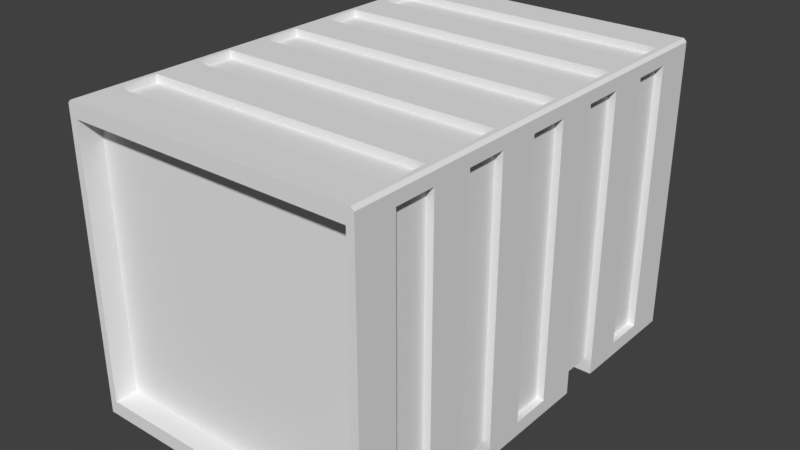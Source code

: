 # Source: container_1_2x3.blend  (saved by Blender 2.79.0; exported with 4.5.12 LTS)
import bpy
from mathutils import Matrix  # noqa: F401  (used for matrix-valued properties, if any)

bpy.ops.wm.read_factory_settings(use_empty=True)
scene = bpy.context.scene
scene.name = 'Scene'

# ---- collections
col_collection_4 = bpy.data.collections.new('Collection 4'); scene.collection.children.link(col_collection_4)

# ---- world
world_world = bpy.data.worlds.new('World'); scene.world = world_world
world_world.color = (0.05088, 0.05088, 0.05088)
world_world.use_sun_shadow = False
world_world.sun_shadow_jitter_overblur = 0.0
world_world.cycles.sampling_method = 'MANUAL'

# ---- meshes
me_cube = bpy.data.meshes.new('Cube')
me_cube.from_pydata([(-1.0, -1.5, -1.0), (-1.0, 1.5, -1.0), (1.0, -1.5, -1.0), (1.0, 1.5, -1.0), (0.0, 1.5, -1.0), (0.0, 1.5, 1.0), (0.0, -1.5, -1.0), (0.0, -1.5, 1.0), (-1.0, 1.227, -1.0), (-1.0, 0.9545, -1.0), (-1.0, 0.6818, -1.0), (-1.0, 0.4091, -1.0), (-1.0, 0.1364, -1.0), (-1.0, -0.1364, -1.0), (-1.0, -0.4091, -1.0), (-1.0, -0.6818, -1.0), (-1.0, -0.9545, -1.0), (-1.0, -1.227, -1.0), (1.0, -1.227, -1.0), (1.0, -0.9545, -1.0), (1.0, -0.6818, -1.0), (1.0, -0.4091, -1.0), (1.0, -0.1364, -1.0), (1.0, 0.1364, -1.0), (1.0, 0.4091, -1.0), (1.0, 0.6818, -1.0), (1.0, 0.9545, -1.0), (1.0, 1.227, -1.0), (0.0, 1.227, -1.0), (0.0, 0.9545, -1.0), (0.0, 0.6818, -1.0), (0.0, 0.4091, -1.0), (0.0, 0.1364, -1.0), (0.0, -0.1364, -1.0), (0.0, -0.4091, -1.0), (0.0, -0.6818, -1.0), (0.0, -0.9545, -1.0), (0.0, -1.227, -1.0), (-1.0, -1.5, 0.9), (-1.0, 1.5, 0.9), (1.0, 1.5, 0.9), (1.0, -1.5, 0.9), (0.0, -1.5, 0.9), (0.0, 1.5, 0.9), (1.0, 1.227, 0.9), (1.0, 0.9545, 0.9), (1.0, 0.6818, 0.9), (1.0, 0.4091, 0.9), (1.0, 0.1364, 0.9), (1.0, -0.1364, 0.9), (1.0, -0.4091, 0.9), (1.0, -0.6818, 0.9), (1.0, -0.9545, 0.9), (1.0, -1.227, 0.9), (-1.0, -1.227, 0.9), (-1.0, -0.9545, 0.9), (-1.0, -0.6818, 0.9), (-1.0, -0.4091, 0.9), (-1.0, -0.1364, 0.9), (-1.0, 0.1364, 0.9), (-1.0, 0.4091, 0.9), (-1.0, 0.6818, 0.9), (-1.0, 0.9545, 0.9), (-1.0, 1.227, 0.9), (-1.0, 1.5, -0.905), (1.0, 1.5, -0.905), (1.0, -1.5, -0.905), (0.0, -1.5, -0.905), (0.0, 1.5, -0.905), (1.0, 1.227, -0.905), (1.0, 0.9545, -0.905), (1.0, 0.6818, -0.905), (1.0, 0.4091, -0.905), (1.0, 0.1364, -0.905), (1.0, -0.1364, -0.905), (1.0, -0.4091, -0.905), (1.0, -0.6818, -0.905), (1.0, -0.9545, -0.905), (1.0, -1.227, -0.905), (-1.0, -1.227, -0.905), (-1.0, -0.9545, -0.905), (-1.0, -0.6818, -0.905), (-1.0, -0.4091, -0.905), (-1.0, -0.1364, -0.905), (-1.0, 0.1364, -0.905), (-1.0, 0.4091, -0.905), (-1.0, 0.6818, -0.905), (-1.0, 0.9545, -0.905), (-1.0, 1.227, -0.905), (-1.0, -1.5, -0.905), (0.95, 1.5, 1.0), (0.95, -1.5, -1.0), (0.95, 1.5, -1.0), (0.95, -1.5, 1.0), (0.95, 1.227, 1.0), (0.95, 0.9545, 1.0), (0.95, 0.6818, 1.0), (0.95, 0.4091, 1.0), (0.95, -0.4091, 1.0), (0.95, -0.6818, 1.0), (0.95, 1.227, -1.0), (0.95, 0.9545, -1.0), (0.95, 0.6818, -1.0), (0.95, 0.4091, -1.0), (0.95, 0.1364, -1.0), (0.95, -0.1364, -1.0), (0.95, -0.4091, -1.0), (0.95, -0.6818, -1.0), (0.95, -0.9545, -1.0), (0.95, -1.227, -1.0), (0.95, -1.5, 0.9), (0.95, 1.5, 0.9), (0.95, 1.5, -0.905), (0.95, -1.5, -0.905), (-0.95, 1.5, -1.0), (-0.95, -1.5, 1.0), (-0.95, 1.5, 1.0), (-0.95, -1.5, -1.0), (-0.95, 1.227, -1.0), (-0.95, 0.9545, -1.0), (-0.95, 0.6818, -1.0), (-0.95, 0.4091, -1.0), (-0.95, 0.1364, -1.0), (-0.95, -0.1364, -1.0), (-0.95, -0.4091, -1.0), (-0.95, -0.6818, -1.0), (-0.95, -0.9545, -1.0), (-0.95, -1.227, -1.0), (-0.95, 0.9545, 1.0), (-0.95, -0.9545, 1.0), (-0.95, 1.5, 0.9), (-0.95, -1.5, 0.9), (-0.95, -1.5, -0.905), (-0.95, 1.5, -0.905), (-0.95, 1.227, 1.0), (0.0, 1.227, 1.0), (0.0, 0.9545, 1.0), (-0.95, 0.6818, 1.0), (0.0, 0.6818, 1.0), (-0.95, 0.4091, 1.0), (0.0, 0.4091, 1.0), (-0.95, 0.1364, 1.0), (0.0, 0.1364, 1.0), (-0.95, -0.1364, 1.0), (0.0, -0.1364, 1.0), (-0.95, -0.4091, 1.0), (0.0, -0.4091, 1.0), (-0.95, -0.6818, 1.0), (0.0, -0.6818, 1.0), (0.0, -0.9545, 1.0), (-0.95, -1.227, 1.0), (0.0, -1.227, 1.0), (0.95, 0.1364, 1.0), (0.95, -0.1364, 1.0), (0.95, -0.9545, 1.0), (0.95, -1.227, 1.0), (-0.95, 0.9545, 0.95), (0.0, 0.9545, 0.95), (-0.95, 1.227, 0.95), (0.0, 1.227, 0.95), (0.95, 1.227, 0.95), (-0.95, -1.227, 0.95), (0.0, -1.227, 0.95), (-0.95, -0.9545, 0.95), (0.0, -0.9545, 0.95), (-0.95, -0.6818, 0.95), (0.0, -0.6818, 0.95), (-0.95, -0.4091, 0.95), (0.0, -0.4091, 0.95), (-0.95, -0.1364, 0.95), (0.0, -0.1364, 0.95), (-0.95, 0.1364, 0.95), (0.0, 0.1364, 0.95), (-0.95, 0.4091, 0.95), (0.0, 0.4091, 0.95), (-0.95, 0.6818, 0.95), (0.0, 0.6818, 0.95), (0.95, 0.9545, 0.95), (0.95, 0.6818, 0.95), (0.95, 0.4091, 0.95), (0.95, 0.1364, 0.95), (0.95, -0.1364, 0.95), (0.95, -0.4091, 0.95), (0.95, -0.6818, 0.95), (0.95, -0.9545, 0.95), (0.95, -1.227, 0.95), (-0.95, 0.9545, 0.9), (-0.95, 1.227, 0.9), (-0.95, 0.4091, 0.9), (-0.95, 0.6818, 0.9), (-0.95, -0.1364, 0.9), (-0.95, 0.1364, 0.9), (-0.95, -0.6818, 0.9), (-0.95, -0.4091, 0.9), (-0.95, -1.227, 0.9), (-0.95, -0.9545, 0.9), (0.95, -0.9545, 0.9), (0.95, -1.227, 0.9), (0.95, -0.4091, 0.9), (0.95, -0.6818, 0.9), (0.95, 0.1364, 0.9), (0.95, -0.1364, 0.9), (0.95, 0.6818, 0.9), (0.95, 0.4091, 0.9), (0.95, 1.227, 0.9), (0.95, 0.9545, 0.9), (0.95, 1.227, -0.905), (0.95, 0.9545, -0.905), (0.95, 0.6818, -0.905), (0.95, 0.4091, -0.905), (0.95, 0.1364, -0.905), (0.95, -0.1364, -0.905), (0.95, -0.4091, -0.905), (0.95, -0.6818, -0.905), (0.95, -0.9545, -0.905), (0.95, -1.227, -0.905), (-0.95, -1.227, -0.905), (-0.95, -0.9545, -0.905), (-0.95, -0.6818, -0.905), (-0.95, -0.4091, -0.905), (-0.95, -0.1364, -0.905), (-0.95, 0.1364, -0.905), (-0.95, 0.4091, -0.905), (-0.95, 0.6818, -0.905), (-0.95, 0.9545, -0.905), (-0.95, 1.227, -0.905), (0.95, -1.35, 0.9), (0.0, -1.35, 0.9), (0.0, -1.35, -0.905), (0.95, -1.35, -0.905), (-0.95, -1.35, 0.9), (-0.95, -1.35, -0.905), (-0.95, 1.35, 0.9), (0.0, 1.35, 0.9), (0.0, 1.35, -0.905), (-0.95, 1.35, -0.905), (0.95, 1.35, 0.9), (0.95, 1.35, -0.905), (-0.98, -1.5, 1.0), (-1.0, -1.5, 0.98), (-1.0, 1.5, 0.98), (-0.98, 1.5, 1.0), (-0.98, -1.227, 1.0), (-1.0, -1.227, 0.98), (-0.98, -0.9545, 1.0), (-1.0, -0.9545, 0.98), (-0.98, -0.6818, 1.0), (-1.0, -0.6818, 0.98), (-0.98, -0.4091, 1.0), (-1.0, -0.4091, 0.98), (-0.98, -0.1364, 1.0), (-1.0, -0.1364, 0.98), (-0.98, 0.1364, 1.0), (-1.0, 0.1364, 0.98), (-0.98, 0.4091, 1.0), (-1.0, 0.4091, 0.98), (-0.98, 0.6818, 1.0), (-1.0, 0.6818, 0.98), (-0.98, 0.9545, 1.0), (-1.0, 0.9545, 0.98), (-1.0, 1.227, 0.98), (-0.98, 1.227, 1.0), (1.0, -1.5, 0.98), (0.98, -1.5, 1.0), (0.98, 1.5, 1.0), (1.0, 1.5, 0.98), (0.98, 1.227, 1.0), (1.0, 1.227, 0.98), (0.98, 0.9545, 1.0), (1.0, 0.9545, 0.98), (0.98, 0.6818, 1.0), (1.0, 0.6818, 0.98), (0.98, 0.4091, 1.0), (1.0, 0.4091, 0.98), (0.98, 0.1364, 1.0), (1.0, 0.1364, 0.98), (0.98, -0.1364, 1.0), (1.0, -0.1364, 0.98), (0.98, -0.4091, 1.0), (1.0, -0.4091, 0.98), (0.98, -0.6818, 1.0), (1.0, -0.6818, 0.98), (0.98, -0.9545, 1.0), (1.0, -0.9545, 0.98), (1.0, -1.227, 0.98), (0.98, -1.227, 1.0)], [], [(39, 240, 241, 116, 130), (266, 94, 95, 268), (41, 262, 263, 93, 110), (150, 242, 238, 115), (109, 18, 2, 91), (116, 241, 261, 134), (130, 116, 5, 90, 111, 43), (91, 113, 67, 132, 117, 6), (42, 131, 230, 227, 226, 110), (94, 135, 134, 158, 159, 160), (118, 28, 100, 101, 29, 119), (119, 29, 101, 102, 30, 120), (121, 31, 103, 104, 32, 122), (122, 32, 104, 105, 33, 123), (123, 33, 105, 106, 34, 124), (125, 35, 107, 108, 36, 126), (126, 36, 108, 109, 37, 127), (127, 37, 109, 91, 6, 117), (95, 94, 160, 177), (63, 260, 240, 39), (62, 259, 260, 63), (61, 257, 259, 62), (60, 255, 257, 61), (59, 253, 255, 60), (58, 251, 253, 59), (57, 249, 251, 58), (56, 247, 249, 57), (55, 245, 247, 56), (92, 3, 27, 100), (100, 27, 26, 101), (101, 26, 25, 102), (103, 24, 23, 104), (104, 23, 22, 105), (105, 22, 21, 106), (107, 20, 19, 108), (108, 19, 18, 109), (111, 90, 264, 265, 40), (268, 95, 96, 270), (270, 96, 97, 272), (272, 97, 152, 274), (274, 152, 153, 276), (276, 153, 98, 278), (278, 98, 99, 280), (280, 99, 154, 282), (282, 154, 155, 285), (131, 115, 238, 239, 38), (129, 244, 242, 150), (147, 246, 244, 129), (145, 248, 246, 147), (143, 250, 248, 145), (141, 252, 250, 143), (139, 254, 252, 141), (137, 256, 254, 139), (128, 258, 256, 137), (134, 261, 258, 128), (58, 59, 191, 190), (86, 61, 62, 87), (84, 59, 60, 85), (57, 82, 219, 193), (82, 57, 58, 83), (81, 56, 192, 218), (80, 55, 56, 81), (46, 47, 203, 202), (89, 38, 54, 79), (60, 61, 189, 188), (76, 51, 52, 77), (80, 79, 216, 217), (74, 49, 50, 75), (55, 80, 217, 195), (72, 47, 48, 73), (79, 54, 194, 216), (70, 45, 46, 71), (48, 49, 201, 200), (65, 40, 44, 69), (114, 133, 68, 112, 92, 4), (43, 111, 236, 233, 232, 130), (132, 131, 38, 89), (78, 53, 41, 66), (112, 111, 40, 65), (88, 63, 39, 64), (8, 88, 64, 1), (92, 112, 65, 3), (18, 78, 66, 2), (117, 132, 89, 0), (132, 67, 113, 229, 228, 231), (114, 4, 92, 100, 28, 118), (3, 65, 69, 27), (27, 69, 70, 26), (26, 70, 71, 25), (24, 72, 73, 23), (23, 73, 74, 22), (22, 74, 75, 21), (20, 76, 77, 19), (19, 77, 78, 18), (0, 89, 79, 17), (17, 79, 80, 16), (16, 80, 81, 15), (14, 82, 83, 13), (13, 83, 84, 12), (12, 84, 85, 11), (10, 86, 87, 9), (9, 87, 88, 8), (2, 66, 113, 91), (68, 133, 235, 234, 237, 112), (66, 41, 110, 113), (52, 283, 284, 53), (51, 281, 283, 52), (50, 279, 281, 51), (49, 277, 279, 50), (48, 275, 277, 49), (47, 273, 275, 48), (46, 271, 273, 47), (45, 269, 271, 46), (44, 267, 269, 45), (40, 265, 267, 44), (264, 90, 94, 266), (53, 284, 262, 41), (1, 64, 133, 114), (64, 39, 130, 133), (155, 151, 150, 115, 7, 93), (96, 138, 137, 175, 176, 178), (99, 148, 147, 129, 149, 154), (153, 144, 143, 145, 146, 98), (97, 140, 139, 141, 142, 152), (95, 136, 128, 137, 138, 96), (97, 96, 178, 179), (16, 126, 127, 17), (15, 125, 126, 16), (13, 123, 124, 14), (12, 122, 123, 13), (11, 121, 122, 12), (9, 119, 120, 10), (8, 118, 119, 9), (1, 114, 118, 8), (54, 243, 245, 55), (17, 127, 117, 0), (90, 5, 116, 134, 135, 94), (150, 151, 155, 185, 162, 161), (182, 168, 167, 165, 166, 183), (178, 176, 175, 173, 174, 179), (184, 164, 163, 161, 162, 185), (160, 159, 158, 156, 157, 177), (180, 172, 171, 169, 170, 181), (129, 150, 161, 163), (147, 148, 99, 183, 166, 165), (145, 147, 165, 167), (141, 143, 169, 171), (144, 153, 181, 170, 169, 143), (146, 145, 167, 168, 182, 98), (137, 139, 173, 175), (149, 129, 163, 164, 184, 154), (140, 97, 179, 174, 173, 139), (134, 128, 156, 158), (136, 95, 177, 157, 156, 128), (110, 93, 7, 115, 131, 42), (152, 142, 141, 171, 172, 180), (155, 154, 184, 185), (99, 98, 182, 183), (153, 152, 180, 181), (224, 186, 187, 225), (222, 188, 189, 223), (220, 190, 191, 221), (218, 192, 193, 219), (216, 194, 195, 217), (214, 196, 197, 215), (212, 198, 199, 213), (210, 200, 201, 211), (208, 202, 203, 209), (206, 204, 205, 207), (69, 44, 204, 206), (44, 45, 205, 204), (83, 58, 190, 220), (45, 70, 207, 205), (70, 69, 206, 207), (59, 84, 221, 191), (84, 83, 220, 221), (56, 57, 193, 192), (71, 46, 202, 208), (85, 60, 188, 222), (47, 72, 209, 203), (223, 208, 209, 222), (61, 86, 223, 189), (54, 55, 195, 194), (73, 48, 200, 210), (87, 62, 186, 224), (49, 74, 211, 201), (74, 73, 210, 211), (63, 88, 225, 187), (88, 87, 224, 225), (52, 53, 197, 196), (75, 50, 198, 212), (51, 76, 213, 199), (50, 51, 199, 198), (77, 52, 196, 214), (53, 78, 215, 197), (78, 77, 214, 215), (62, 63, 187, 186), (229, 226, 227, 228), (228, 227, 230, 231), (131, 132, 231, 230), (113, 110, 226, 229), (235, 232, 233, 234), (234, 233, 236, 237), (133, 130, 232, 235), (111, 112, 237, 236), (212, 213, 218, 219), (76, 20, 107, 213), (75, 212, 106, 21), (72, 24, 103, 209), (71, 208, 102, 25), (120, 223, 86, 10), (11, 85, 222, 121), (15, 81, 218, 125), (124, 219, 82, 14), (219, 124, 106, 212), (223, 120, 102, 208), (218, 213, 107, 125), (222, 209, 103, 121), (261, 241, 240, 260), (238, 242, 243, 239), (242, 244, 245, 243), (244, 246, 247, 245), (246, 248, 249, 247), (248, 250, 251, 249), (250, 252, 253, 251), (252, 254, 255, 253), (254, 256, 257, 255), (256, 258, 259, 257), (258, 261, 260, 259), (38, 239, 243, 54), (285, 263, 262, 284), (264, 266, 267, 265), (266, 268, 269, 267), (268, 270, 271, 269), (270, 272, 273, 271), (272, 274, 275, 273), (274, 276, 277, 275), (276, 278, 279, 277), (278, 280, 281, 279), (280, 282, 283, 281), (282, 285, 284, 283), (285, 155, 93, 263)])
me_cube.use_remesh_preserve_volume = False
me_cube.use_remesh_preserve_attributes = False
me_cube.use_mirror_vertex_groups = False
me_cube.update()

# ---- objects
ob_body = bpy.data.objects.new('body', me_cube)

# ---- transforms, parenting, visibility, modifiers, constraints
ob_body.location = (0.0, 0.0, 1.0)
ob_body.lineart.crease_threshold = 0.0

# ---- collection membership
col_collection_4.objects.link(ob_body)

# ---- scene / render settings (as saved in the file)
scene.frame_start = 1; scene.frame_end = 250; scene.frame_set(1)
scene.render.engine = 'BLENDER_EEVEE_NEXT'
scene.render.resolution_percentage = 50
scene.render.dither_intensity = 0.0
scene.cycles.use_denoising = False
scene.cycles.samples = 128
scene.cycles.sampling_pattern = 'TABULATED_SOBOL'
scene.cycles.use_adaptive_sampling = False
scene.cycles.use_light_tree = False
scene.cycles.blur_glossy = 0.0
scene.cycles.sample_clamp_indirect = 0.0
scene.view_settings.view_transform = 'Standard'
bpy.context.view_layer.update()

# ---- added for rendering (the .blend has no active camera and no usable light): camera, sun
cam_auto = bpy.data.cameras.new('AutoCamera')
cam_auto.lens = 50.0
cam_auto.sensor_width = 36.0
cam_auto.clip_end = 1000.0
ob_auto_camera = bpy.data.objects.new('AutoCamera', cam_auto)
scene.collection.objects.link(ob_auto_camera)
ob_auto_camera.location = (3.8148, -4.57776, 4.05184)
ob_auto_camera.rotation_euler = (1.09748, -7.21219e-08, 0.694738)
scene.camera = ob_auto_camera
light_auto_sun = bpy.data.lights.new('AutoSun', 'SUN')
light_auto_sun.energy = 3.0
light_auto_sun.angle = 0.0523599
ob_auto_sun = bpy.data.objects.new('AutoSun', light_auto_sun)
scene.collection.objects.link(ob_auto_sun)
ob_auto_sun.rotation_euler = (0.872665, 0.174533, 0.523599)
bpy.context.view_layer.update()
